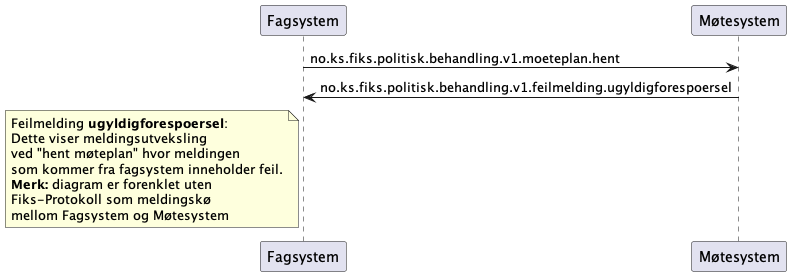

The diagram above was rendered by PlantUML. Its source (embedded in the PNG):
@startuml
participant Fagsystem as "Fagsystem"
participant Møtesystem as "Møtesystem"

Fagsystem -> Møtesystem : no.ks.fiks.politisk.behandling.v1.moeteplan.hent
Fagsystem <- Møtesystem : no.ks.fiks.politisk.behandling.v1.feilmelding.ugyldigforespoersel

note left of Fagsystem
Feilmelding **ugyldigforespoersel**:
Dette viser meldingsutveksling
ved "hent møteplan" hvor meldingen
som kommer fra fagsystem inneholder feil.
**Merk:** diagram er forenklet uten
Fiks-Protokoll som meldingskø
mellom Fagsystem og Møtesystem
end note

@enduml